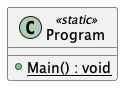

The diagram above was rendered by PlantUML. Its source (embedded in the PNG):
@startuml
class Program <<static>> {
    + {static} Main() : void
}
@enduml